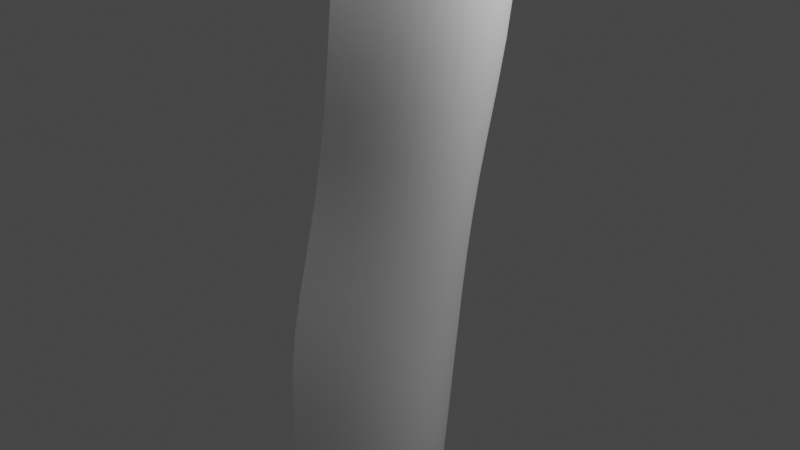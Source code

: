 # Source: WaterFall_Stylize.blend  (saved by Blender 2.93.21; exported with 4.5.12 LTS)
import bpy
from mathutils import Matrix  # noqa: F401  (used for matrix-valued properties, if any)

bpy.ops.wm.read_factory_settings(use_empty=True)
scene = bpy.context.scene
scene.name = 'Scene'

# ---- collections
col_collection = bpy.data.collections.new('Collection'); scene.collection.children.link(col_collection)

# ---- world
world_world = bpy.data.worlds.new('World'); scene.world = world_world
world_world.use_nodes = True; world_world.node_tree.nodes.clear()
_N = world_world.node_tree.nodes; _L = world_world.node_tree.links
n0 = _N.new('ShaderNodeOutputWorld'); n0.name = 'World Output'; n0.location = (300, 300)
n1 = _N.new('ShaderNodeBackground'); n1.name = 'Background'; n1.location = (10, 300)
n1.inputs[0].default_value = (0.05088, 0.05088, 0.05088, 1.0)
_L.new(n1.outputs[0], n0.inputs[0])
n0.is_active_output = True
world_world.color = (0.05088, 0.05088, 0.05088)
world_world.use_sun_shadow = False
world_world.sun_shadow_jitter_overblur = 0.0

# ---- cameras
cam_camera = bpy.data.cameras.new('Camera')
cam_camera.clip_end = 100.0
cam_camera.ortho_scale = 7.314

# ---- lights
light_light = bpy.data.lights.new('Light', 'POINT')
light_light.transmission_factor = 0.0
light_light.energy = 1000.0
light_light.shadow_soft_size = 0.1
light_light.shadow_maximum_resolution = 0.006
light_light.use_absolute_resolution = True

# ---- meshes
me_plane_001 = bpy.data.meshes.new('Plane.001')
me_plane_001.from_pydata([(-1.449, -0.9475, 0.3532), (0.2416, -2.514, -1.853), (-1.449, 1.053, 0.3532), (0.2416, 2.619, -1.853), (-1.167, -1.087, 0.3532), (-0.8852, -0.9475, -0.05532), (-0.6035, -1.247, -0.3985), (-0.3218, -0.9475, -0.4312), (-0.0401, -1.574, -1.003), (-0.0401, 1.679, -1.003), (-0.3218, 1.053, -0.4312), (-0.6035, 1.352, -0.3985), (-0.8852, 1.053, -0.05532), (-1.167, 1.192, 0.3532), (-1.449, 0.5525, 1.034), (-1.449, 0.05253, 1.258), (-1.449, -0.4475, 1.034), (0.2416, -1.231, -1.172), (0.2416, 0.05253, -0.9477), (0.2416, 1.336, -1.172), (-1.167, -0.517, 1.034), (-1.167, 0.05253, 1.258), (-1.167, 0.6221, 1.034), (-0.8852, -0.4475, 0.6253), (-0.8852, 0.05253, 0.8498), (-0.8852, 0.5525, 0.6253), (-0.6035, -0.5974, 0.2822), (-0.6035, 0.05253, 0.5066), (-0.6035, 0.7024, 0.2822), (-0.3218, -0.4475, 0.2495), (-0.3218, 0.05253, 0.474), (-0.3218, 0.5525, 0.2495), (-0.0401, -0.7608, -0.3224), (-0.0401, 0.05253, -0.09799), (-0.0401, 0.8659, -0.3224), (-1.538, -0.9475, -1.064), (-1.538, 1.053, -1.064), (-1.538, 0.5525, -0.3837), (-1.538, 0.05253, -0.1593), (-1.538, -0.4475, -0.3837), (-1.537, 0.05253, 0.6619), (-1.537, 0.5525, 0.4374), (-1.537, -0.4475, 0.4374), (-1.537, 1.053, -0.2432), (-1.537, -0.9475, -0.2432)], [], [(34, 19, 3, 9), (14, 22, 13, 2), (22, 25, 12, 13), (25, 28, 11, 12), (28, 31, 10, 11), (31, 34, 9, 10), (7, 8, 32, 29), (29, 32, 33, 30), (30, 33, 34, 31), (6, 7, 29, 26), (26, 29, 30, 27), (27, 30, 31, 28), (5, 6, 26, 23), (23, 26, 27, 24), (24, 27, 28, 25), (4, 5, 23, 20), (20, 23, 24, 21), (21, 24, 25, 22), (0, 4, 20, 16), (16, 20, 21, 15), (15, 21, 22, 14), (8, 1, 17, 32), (32, 17, 18, 33), (33, 18, 19, 34), (40, 41, 37, 38), (42, 40, 38, 39), (41, 43, 36, 37), (44, 42, 39, 35), (0, 16, 42, 44), (14, 2, 43, 41), (16, 15, 40, 42), (15, 14, 41, 40)])
me_plane_001.polygons.foreach_set('use_smooth', [True] * 32)
_uv = me_plane_001.uv_layers.new(name='UVMap')
_uv.uv.foreach_set('vector', [0.8333, 0.75, 1.0, 0.75, 1.0, 1.0, 0.8333, 1.0, 0.0, 0.75, 0.1667, 0.75, 0.1667, 1.0, 0.0, 1.0, 0.1667, 0.75, 0.3333, 0.75, 0.3333, 1.0, 0.1667, 1.0, 0.3333, 0.75, 0.5, 0.75, 0.5, 1.0, 0.3333, 1.0, 0.5, 0.75, 0.6667, 0.75, 0.6667, 1.0, 0.5, 1.0, 0.6667, 0.75, 0.8333, 0.75, 0.8333, 1.0, 0.6667, 1.0, 0.6667, 0.0, 0.8333, 0.0, 0.8333, 0.25, 0.6667, 0.25, 0.6667, 0.25, 0.8333, 0.25, 0.8333, 0.5, 0.6667, 0.5, 0.6667, 0.5, 0.8333, 0.5, 0.8333, 0.75, 0.6667, 0.75, 0.5, 0.0, 0.6667, 0.0, 0.6667, 0.25, 0.5, 0.25, 0.5, 0.25, 0.6667, 0.25, 0.6667, 0.5, 0.5, 0.5, 0.5, 0.5, 0.6667, 0.5, 0.6667, 0.75, 0.5, 0.75, 0.3333, 0.0, 0.5, 0.0, 0.5, 0.25, 0.3333, 0.25, 0.3333, 0.25, 0.5, 0.25, 0.5, 0.5, 0.3333, 0.5, 0.3333, 0.5, 0.5, 0.5, 0.5, 0.75, 0.3333, 0.75, 0.1667, 0.0, 0.3333, 0.0, 0.3333, 0.25, 0.1667, 0.25, 0.1667, 0.25, 0.3333, 0.25, 0.3333, 0.5, 0.1667, 0.5, 0.1667, 0.5, 0.3333, 0.5, 0.3333, 0.75, 0.1667, 0.75, 0.0, 0.0, 0.1667, 0.0, 0.1667, 0.25, 0.0, 0.25, 0.0, 0.25, 0.1667, 0.25, 0.1667, 0.5, 0.0, 0.5, 0.0, 0.5, 0.1667, 0.5, 0.1667, 0.75, 0.0, 0.75, 0.8333, 0.0, 1.0, 0.0, 1.0, 0.25, 0.8333, 0.25, 0.8333, 0.25, 1.0, 0.25, 1.0, 0.5, 0.8333, 0.5, 0.8333, 0.5, 1.0, 0.5, 1.0, 0.75, 0.8333, 0.75, 0.0, 0.5, 0.0, 0.75, 0.0, 0.75, 0.0, 0.5, 0.0, 0.25, 0.0, 0.5, 0.0, 0.5, 0.0, 0.25, 0.0, 0.75, 0.0, 1.0, 0.0, 1.0, 0.0, 0.75, 0.0, 0.0, 0.0, 0.25, 0.0, 0.25, 0.0, 0.0, 0.0, 0.0, 0.0, 0.25, 0.0, 0.25, 0.0, 0.0, 0.0, 0.75, 0.0, 1.0, 0.0, 1.0, 0.0, 0.75, 0.0, 0.25, 0.0, 0.5, 0.0, 0.5, 0.0, 0.25, 0.0, 0.5, 0.0, 0.75, 0.0, 0.75, 0.0, 0.5])
me_plane_001.use_remesh_fix_poles = True
me_plane_001.use_remesh_preserve_attributes = False
me_plane_001.update()

# ---- objects
ob_light = bpy.data.objects.new('Light', light_light)
ob_camera = bpy.data.objects.new('Camera', cam_camera)
ob_plane = bpy.data.objects.new('Plane', me_plane_001)

# ---- transforms, parenting, visibility, modifiers, constraints
ob_light.location = (4.076, 1.005, 5.904)
ob_light.rotation_euler = (0.6503, 0.05522, 1.866)
ob_light.lock_rotations_4d = False
ob_light.empty_display_type = 'ARROWS'
ob_light.color = (0.0, 0.0, 0.0, 0.0)
ob_light.lineart.crease_threshold = 0.0
ob_camera.location = (7.359, -6.926, 4.958)
ob_camera.rotation_euler = (1.109, 0.0, 0.8149)
ob_camera.lock_rotations_4d = False
ob_camera.empty_display_type = 'ARROWS'
ob_camera.color = (0.0, 0.0, 0.0, 0.0)
ob_camera.display_type = 'WIRE'
ob_camera.lineart.crease_threshold = 0.0
ob_plane.location = (0.02917, -0.05253, -5.609)
ob_plane.rotation_euler = (0.0, 1.571, 0.0)
ob_plane.scale = (6.915, 1.0, 1.0)
_m = ob_plane.modifiers.new('Subdivision', 'SUBSURF')
_m.levels = 2

# ---- collection membership
col_collection.objects.link(ob_light)
col_collection.objects.link(ob_camera)
col_collection.objects.link(ob_plane)

# ---- scene / render settings (as saved in the file)
scene.camera = ob_camera
scene.frame_start = 1; scene.frame_end = 250; scene.frame_set(71)
scene.render.engine = 'BLENDER_EEVEE_NEXT'
scene.cycles.use_denoising = False
scene.cycles.samples = 128
scene.cycles.sampling_pattern = 'TABULATED_SOBOL'
scene.cycles.use_adaptive_sampling = False
scene.cycles.use_light_tree = False
scene.view_settings.view_transform = 'Filmic'
bpy.context.view_layer.update()
